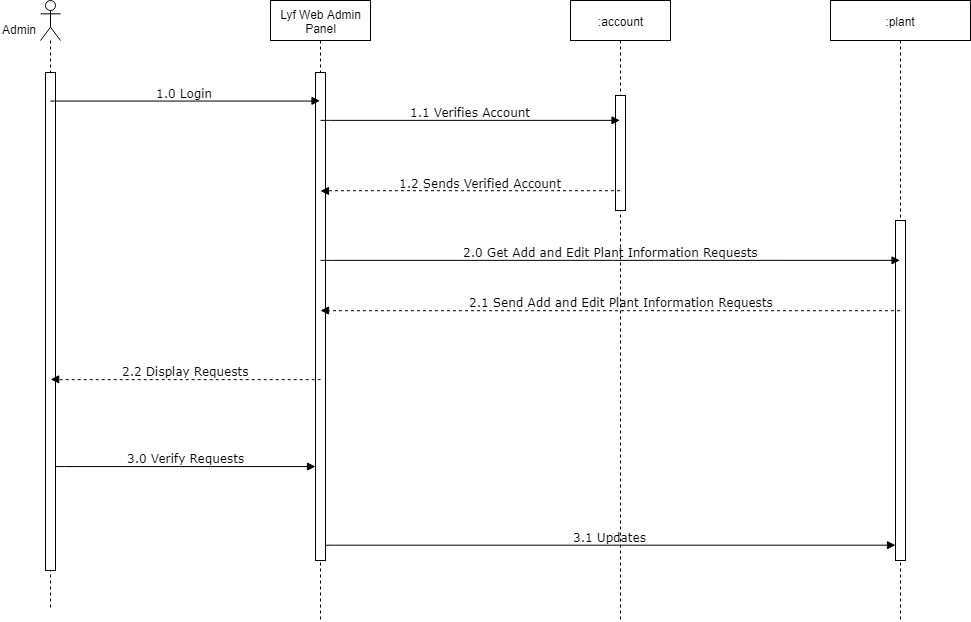

The diagram above was exported from draw.io. Its source (the exported page's mxGraphModel, read from the mxfile embedded in the PNG):
<mxGraphModel dx="1108" dy="586" grid="1" gridSize="10" guides="1" tooltips="1" connect="1" arrows="1" fold="1" page="1" pageScale="1" pageWidth="850" pageHeight="1100" math="0" shadow="0">
  <root>
    <mxCell id="0" />
    <mxCell id="1" parent="0" />
    <mxCell id="tB9qsoGlvofpHfJNz7n6-5" value="Lyf Web Admin Panel" style="shape=umlLifeline;perimeter=lifelinePerimeter;whiteSpace=wrap;html=1;container=1;collapsible=0;recursiveResize=0;outlineConnect=0;" parent="1" vertex="1">
      <mxGeometry x="420" y="170" width="100" height="620" as="geometry" />
    </mxCell>
    <mxCell id="5TGLQtXTa0AP0dlVpr4Y-24" value="" style="html=1;points=[];perimeter=orthogonalPerimeter;" vertex="1" parent="tB9qsoGlvofpHfJNz7n6-5">
      <mxGeometry x="45" y="72" width="10" height="488" as="geometry" />
    </mxCell>
    <mxCell id="tB9qsoGlvofpHfJNz7n6-7" value="" style="shape=umlLifeline;participant=umlActor;perimeter=lifelinePerimeter;whiteSpace=wrap;html=1;container=1;collapsible=0;recursiveResize=0;verticalAlign=top;spacingTop=36;labelBackgroundColor=#ffffff;outlineConnect=0;" parent="1" vertex="1">
      <mxGeometry x="190" y="170" width="20" height="610" as="geometry" />
    </mxCell>
    <mxCell id="5TGLQtXTa0AP0dlVpr4Y-23" value="" style="html=1;points=[];perimeter=orthogonalPerimeter;" vertex="1" parent="tB9qsoGlvofpHfJNz7n6-7">
      <mxGeometry x="5" y="72" width="10" height="498" as="geometry" />
    </mxCell>
    <mxCell id="tB9qsoGlvofpHfJNz7n6-8" value="Admin" style="text;html=1;resizable=0;points=[];autosize=1;align=left;verticalAlign=top;spacingTop=-4;" parent="1" vertex="1">
      <mxGeometry x="150" y="190" width="50" height="10" as="geometry" />
    </mxCell>
    <mxCell id="tB9qsoGlvofpHfJNz7n6-9" value=":plant" style="shape=umlLifeline;perimeter=lifelinePerimeter;whiteSpace=wrap;html=1;container=1;collapsible=0;recursiveResize=0;outlineConnect=0;" parent="1" vertex="1">
      <mxGeometry x="980" y="170" width="140" height="620" as="geometry" />
    </mxCell>
    <mxCell id="5TGLQtXTa0AP0dlVpr4Y-25" value="" style="html=1;points=[];perimeter=orthogonalPerimeter;" vertex="1" parent="tB9qsoGlvofpHfJNz7n6-9">
      <mxGeometry x="65" y="220" width="10" height="340" as="geometry" />
    </mxCell>
    <mxCell id="tB9qsoGlvofpHfJNz7n6-34" value=":account" style="shape=umlLifeline;perimeter=lifelinePerimeter;whiteSpace=wrap;html=1;container=1;collapsible=0;recursiveResize=0;outlineConnect=0;" parent="1" vertex="1">
      <mxGeometry x="720" y="170" width="100" height="620" as="geometry" />
    </mxCell>
    <mxCell id="tB9qsoGlvofpHfJNz7n6-50" value="" style="html=1;points=[];perimeter=orthogonalPerimeter;" parent="tB9qsoGlvofpHfJNz7n6-34" vertex="1">
      <mxGeometry x="45" y="95" width="10" height="115" as="geometry" />
    </mxCell>
    <mxCell id="tB9qsoGlvofpHfJNz7n6-35" value="1.0 Login" style="html=1;verticalAlign=bottom;endArrow=block;labelBackgroundColor=none;fontFamily=Verdana;fontSize=12;edgeStyle=elbowEdgeStyle;elbow=vertical;" parent="1" source="tB9qsoGlvofpHfJNz7n6-7" edge="1">
      <mxGeometry relative="1" as="geometry">
        <mxPoint x="205" y="270.55172413793105" as="sourcePoint" />
        <mxPoint x="469.5" y="270.3333333333335" as="targetPoint" />
      </mxGeometry>
    </mxCell>
    <mxCell id="tB9qsoGlvofpHfJNz7n6-36" value="1.1 Verifies Account" style="html=1;verticalAlign=bottom;endArrow=block;labelBackgroundColor=none;fontFamily=Verdana;fontSize=12;edgeStyle=elbowEdgeStyle;elbow=vertical;" parent="1" target="tB9qsoGlvofpHfJNz7n6-34" edge="1">
      <mxGeometry relative="1" as="geometry">
        <mxPoint x="470" y="290" as="sourcePoint" />
        <mxPoint x="739.5" y="290.3333333333335" as="targetPoint" />
      </mxGeometry>
    </mxCell>
    <mxCell id="tB9qsoGlvofpHfJNz7n6-41" value="1.2 Sends Verified Account&lt;br&gt;" style="html=1;verticalAlign=bottom;endArrow=block;labelBackgroundColor=none;fontFamily=Verdana;fontSize=12;edgeStyle=elbowEdgeStyle;elbow=vertical;dashed=1;" parent="1" source="tB9qsoGlvofpHfJNz7n6-34" edge="1">
      <mxGeometry x="1" y="160" relative="1" as="geometry">
        <mxPoint x="739.5" y="360.30952380952385" as="sourcePoint" />
        <mxPoint x="470" y="360.5" as="targetPoint" />
        <mxPoint as="offset" />
      </mxGeometry>
    </mxCell>
    <mxCell id="5TGLQtXTa0AP0dlVpr4Y-14" value="2.0 Get Add and Edit Plant Information Requests" style="html=1;verticalAlign=bottom;endArrow=block;labelBackgroundColor=none;fontFamily=Verdana;fontSize=12;edgeStyle=elbowEdgeStyle;elbow=vertical;" edge="1" parent="1" target="tB9qsoGlvofpHfJNz7n6-9">
      <mxGeometry x="-0.0006" relative="1" as="geometry">
        <mxPoint x="470" y="430" as="sourcePoint" />
        <mxPoint x="769.5" y="430.33333333333337" as="targetPoint" />
        <mxPoint as="offset" />
      </mxGeometry>
    </mxCell>
    <mxCell id="5TGLQtXTa0AP0dlVpr4Y-17" value="2.1 Send Add and Edit Plant Information Requests&lt;br&gt;" style="html=1;verticalAlign=bottom;endArrow=block;labelBackgroundColor=none;fontFamily=Verdana;fontSize=12;edgeStyle=elbowEdgeStyle;elbow=vertical;dashed=1;" edge="1" parent="1" source="tB9qsoGlvofpHfJNz7n6-9">
      <mxGeometry x="1" y="-300" relative="1" as="geometry">
        <mxPoint x="769.5" y="479.8333333333335" as="sourcePoint" />
        <mxPoint x="470" y="480" as="targetPoint" />
        <mxPoint as="offset" />
      </mxGeometry>
    </mxCell>
    <mxCell id="5TGLQtXTa0AP0dlVpr4Y-19" value="2.2 Display Requests" style="html=1;verticalAlign=bottom;endArrow=block;labelBackgroundColor=none;fontFamily=Verdana;fontSize=12;edgeStyle=elbowEdgeStyle;elbow=vertical;dashed=1;" edge="1" parent="1">
      <mxGeometry relative="1" as="geometry">
        <mxPoint x="470" y="548.8333333333336" as="sourcePoint" />
        <mxPoint x="200.16666666666652" y="548.8333333333334" as="targetPoint" />
      </mxGeometry>
    </mxCell>
    <mxCell id="5TGLQtXTa0AP0dlVpr4Y-27" value="3.0 Verify Requests" style="html=1;verticalAlign=bottom;endArrow=block;labelBackgroundColor=none;fontFamily=Verdana;fontSize=12;edgeStyle=elbowEdgeStyle;elbow=vertical;" edge="1" parent="1" target="5TGLQtXTa0AP0dlVpr4Y-24">
      <mxGeometry relative="1" as="geometry">
        <mxPoint x="205" y="636.0000000000001" as="sourcePoint" />
        <mxPoint x="460" y="636" as="targetPoint" />
      </mxGeometry>
    </mxCell>
    <mxCell id="5TGLQtXTa0AP0dlVpr4Y-32" value="3.1 Updates" style="html=1;verticalAlign=bottom;endArrow=block;labelBackgroundColor=none;fontFamily=Verdana;fontSize=12;edgeStyle=elbowEdgeStyle;elbow=vertical;" edge="1" parent="1" target="5TGLQtXTa0AP0dlVpr4Y-25">
      <mxGeometry relative="1" as="geometry">
        <mxPoint x="475" y="715" as="sourcePoint" />
        <mxPoint x="735" y="715.0689655172414" as="targetPoint" />
      </mxGeometry>
    </mxCell>
  </root>
</mxGraphModel>